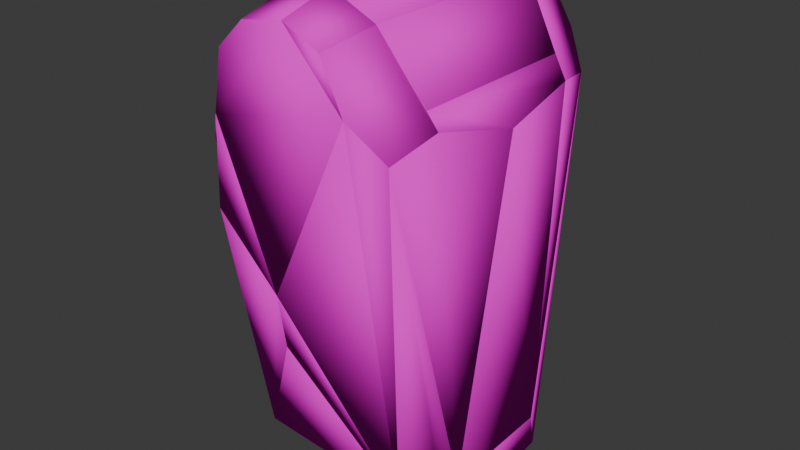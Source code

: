 # Source: physmdl.blend  (saved by Blender 4.1.24; exported with 4.5.12 LTS)
import bpy
from mathutils import Matrix  # noqa: F401  (used for matrix-valued properties, if any)

bpy.ops.wm.read_factory_settings(use_empty=True)
scene = bpy.context.scene
scene.name = 'Barney_vest'

# ---- collections
col_collection = bpy.data.collections.new('Collection'); scene.collection.children.link(col_collection)
col_barney_vest_physics = bpy.data.collections.new('Barney_vest_physics'); scene.collection.children.link(col_barney_vest_physics)

# ---- materials (node trees are filled in below, after node groups)
mat_phys = bpy.data.materials.new('phys')
mat_phys.use_transparent_shadow = False
mat_phys.diffuse_color = (1.0, 0.0, 0.7832, 1.0)

# ---- material node trees

# ---- world
world_world = bpy.data.worlds.new('World'); scene.world = world_world
world_world.use_nodes = True; world_world.node_tree.nodes.clear()
_N = world_world.node_tree.nodes; _L = world_world.node_tree.links
n0 = _N.new('ShaderNodeOutputWorld'); n0.name = 'World Output'; n0.location = (300, 300)
n1 = _N.new('ShaderNodeBackground'); n1.name = 'Background'; n1.location = (10, 300)
n1.inputs[0].default_value = (0.05088, 0.05088, 0.05088, 1.0)
_L.new(n1.outputs[0], n0.inputs[0])
n0.is_active_output = True
world_world.color = (0.05088, 0.05088, 0.05088)
world_world.use_sun_shadow = False
world_world.sun_shadow_jitter_overblur = 0.0

# ---- meshes
me_barney_vest_001 = bpy.data.meshes.new('Barney_vest.001')
me_barney_vest_001.from_pydata([(-8.467, -3.235, 3.856), (-8.011, -4.752, 4.86), (-7.46, -4.512, 4.972), (-6.223, -6.294, 2.682), (-7.916, -2.996, 3.967), (-6.774, -6.533, 2.571), (7.916, -5.361, 0.9295), (8.871, -4.587, 3.726), (8.262, -4.594, 3.778), (8.619, 4.693, 3.57), (8.01, 4.686, 3.621), (8.525, -5.354, 0.8781), (7.832, -0.01234, 0.1327), (8.441, -0.005438, 0.08131), (8.508, 5.338, 0.8784), (7.899, 5.331, 0.9298), (1.118, 10.83, 35.8), (-6.016, 10.19, 21.97), (5.564, 10.94, 31.05), (-0.7788, 10.53, 17.62), (-0.8081, 11.14, 17.61), (5.535, 11.55, 31.04), (1.088, 11.44, 35.79), (-2.158, 11.3, 35.26), (-2.129, 10.69, 35.27), (-6.045, 10.8, 21.97), (-4.291, 10.57, 33.23), (-5.06, 10.48, 28.86), (-5.089, 11.09, 28.85), (-4.32, 11.18, 33.22), (-0.8081, 11.14, 17.61), (-6.045, 10.8, 21.97), (-0.6617, 10.55, 17.73), (-5.899, 10.22, 22.09), (-6.63, 5.944, 2.697), (-0.8669, 9.693, 13.4), (-1.013, 10.27, 13.28), (-6.776, 6.525, 2.577), (6.593, -7.585, 3.518), (5.436, -10.86, 31.12), (5.561, -11.45, 31.05), (6.718, -8.179, 3.453), (-0.6361, -11.29, 17.74), (-0.7612, -10.7, 17.81), (-0.6361, -11.29, 17.74), (-1.014, -10.29, 13.28), (-0.475, -10.72, 17.86), (-0.8533, -9.711, 13.39), (-6.118, -9.963, 21.94), (-6.279, -10.54, 21.83), (-6.774, -6.533, 2.571), (-6.613, -5.955, 2.687), (-8.544, -0.004628, 18.83), (-9.154, -0.00293, 18.8), (-7.856, -3.237, 3.884), (-8.467, -3.235, 3.856), (-8.448, 3.231, 3.851), (-7.838, 3.229, 3.88), (-4.46, -7.569, 33.46), (-7.406, 0.06784, 28.53), (-5.022, -7.637, 33.69), (-7.968, -0.0007281, 28.76), (-9.178, 0.0005247, 25.81), (-7.816, -6.422, 27.22), (-7.254, -6.354, 26.99), (-8.616, 0.06909, 25.58), (-5.018, 7.627, 33.69), (-1.75, 7.412, 35.93), (-2.159, 7.544, 36.36), (-1.749, 11.17, 34.83), (-2.158, 11.3, 35.26), (-4.32, 11.18, 33.22), (-3.911, 11.05, 32.78), (-4.609, 7.494, 33.25), (-2.055, -7.556, 35.76), (1.232, -7.648, 36.95), (-2.159, -7.556, 36.36), (1.231, 7.626, 36.95), (-2.159, 7.544, 36.36), (-2.055, 7.544, 35.76), (1.336, -7.648, 36.35), (1.335, 7.626, 36.35), (1.088, 11.44, 35.79), (3.719, 11.22, 34.42), (0.8143, 11.26, 35.27), (3.444, 11.05, 33.9), (0.9571, 7.452, 36.43), (1.231, 7.626, 36.95), (4.504, 7.438, 35.33), (4.229, 7.263, 34.81), (6.985, 9.878, 28.26), (8.481, 6.417, 29.14), (7.976, 6.237, 28.84), (7.486, 6.604, 30.72), (6.981, 6.425, 30.43), (3.998, 7.258, 35.03), (6.063, 10.63, 29.4), (6.569, 10.81, 29.69), (7.49, 10.06, 28.55), (5.535, 11.55, 31.04), (3.719, 11.22, 34.42), (4.504, 7.438, 35.33), (3.213, 11.04, 34.13), (5.029, 11.37, 30.74), (5.561, -11.45, 31.05), (-0.6361, -11.29, 17.74), (5.57, -10.84, 31.05), (-0.6265, -10.68, 17.74), (1.102, -10.78, 35.81), (1.092, -11.39, 35.81), (-5.098, -11.28, 28.84), (-5.088, -10.66, 28.85), (-4.288, -10.69, 33.21), (-2.147, -10.73, 35.25), (-2.157, -11.34, 35.25), (-4.298, -11.3, 33.21), (-3.742, -11.15, 33.0), (-5.022, -7.637, 33.69), (-4.298, -11.3, 33.21), (-7.816, -6.422, 27.22), (-7.184, -9.672, 26.34), (-6.628, -9.522, 26.14), (-4.466, -7.488, 33.48), (-7.26, -6.273, 27.01), (3.428, -11.06, 33.91), (1.092, -11.39, 35.81), (0.8181, -11.22, 35.29), (1.232, -7.648, 36.95), (0.9574, -7.473, 36.43), (4.228, -7.283, 34.81), (4.502, -7.458, 35.33), (3.703, -11.23, 34.43), (3.703, -11.23, 34.43), (3.197, -11.05, 34.13), (5.561, -11.45, 31.05), (5.055, -11.27, 30.76), (7.082, -9.872, 28.14), (7.588, -10.05, 28.44), (4.502, -7.458, 35.33), (8.213, -6.477, 29.55), (3.997, -7.278, 35.03), (7.708, -6.298, 29.25), (1.232, -7.648, 36.95), (-2.056, -7.385, 35.79), (-2.159, -7.556, 36.36), (-2.054, -11.17, 34.67), (-2.157, -11.34, 35.25), (1.092, -11.39, 35.81), (1.334, -7.477, 36.37), (1.195, -11.22, 35.23), (-8.467, -3.235, 3.856), (-6.774, -6.533, 2.571), (-7.919, -2.967, 3.89), (-6.226, -6.265, 2.605), (-7.338, -3.731, 0.5255), (-7.886, -3.999, 0.4919), (-6.586, -9.545, 26.34), (-7.218, -6.296, 27.22), (-7.184, -9.672, 26.34), (-7.816, -6.422, 27.22), (-9.178, 0.0005247, 25.81), (-8.467, -3.235, 3.856), (-7.16, -9.404, 21.82), (-6.562, -9.278, 21.82), (-8.58, 0.1268, 25.81), (-8.556, 0.1234, 18.81), (-9.154, -0.00293, 18.8), (-7.869, -3.109, 3.857), (5.26, -10.92, 31.1), (6.718, -8.179, 3.453), (5.561, -11.45, 31.05), (7.588, -10.05, 28.44), (7.287, -9.522, 28.49), (6.418, -7.65, 3.503), (6.569, 10.81, 29.69), (6.262, 10.28, 29.74), (6.411, 7.634, 3.502), (5.228, 11.02, 31.09), (5.535, 11.55, 31.04), (6.718, 8.16, 3.451), (8.508, 5.338, 0.8784), (6.993, 9.704, 28.59), (8.011, 4.985, 0.9204), (6.221, 7.806, 3.493), (6.718, 8.16, 3.451), (7.49, 10.06, 28.55), (-7.875, 3.988, 0.4939), (-6.24, 6.24, 2.642), (-7.339, 3.703, 0.5583), (-7.453, 4.473, 4.925), (-7.989, 4.759, 4.86), (-6.776, 6.525, 2.577), (-8.467, -3.235, 3.856), (-7.284, -4.001, 0.5917), (-7.864, -3.237, 3.956), (-7.846, 3.229, 3.951), (-7.886, -3.999, 0.4919), (-8.448, 3.231, 3.851), (-7.829, -0.006148, -0.04268), (-7.226, -0.007332, 0.0571), (-7.272, 3.987, 0.5937), (-7.875, 3.988, 0.4939), (-6.58, -9.214, 21.85), (-7.886, -3.046, 3.879), (-8.467, -3.235, 3.856), (-7.16, -9.404, 21.82), (-8.011, -4.752, 4.86), (-7.43, -4.562, 4.883), (8.871, -4.587, 3.726), (9.101, -0.2638, 28.11), (8.261, -4.621, 3.732), (8.491, -0.2974, 28.11), (7.871, 6.384, 29.14), (8.009, 4.66, 3.575), (8.619, 4.693, 3.57), (8.481, 6.417, 29.14), (8.619, 4.693, 3.57), (7.891, 6.258, 29.14), (8.029, 4.534, 3.577), (6.9, 9.898, 28.56), (7.49, 10.06, 28.55), (8.481, 6.417, 29.14), (6.976, -6.632, 30.41), (8.213, -6.477, 29.55), (7.496, -6.632, 30.73), (9.101, -0.2638, 28.11), (8.481, 6.417, 29.14), (7.486, 6.604, 30.72), (6.966, 6.605, 30.4), (7.693, -6.477, 29.22), (8.581, -0.2636, 27.79), (7.961, 6.418, 28.82), (8.213, -6.477, 29.55), (6.984, -9.959, 28.43), (7.588, -10.05, 28.44), (8.267, -4.494, 3.718), (8.871, -4.587, 3.726), (7.609, -6.384, 29.54), (9.101, -0.2638, 28.11), (8.497, -0.1708, 28.1), (7.787, -6.092, 29.34), (7.07, -6.248, 30.52), (7.496, -6.632, 30.73), (8.213, -6.477, 29.55), (4.502, -7.458, 35.33), (4.076, -7.073, 35.12), (3.99, -7.458, 34.99), (7.496, -6.632, 30.73), (4.502, -7.458, 35.33), (4.504, 7.438, 35.33), (3.991, 7.438, 34.99), (6.974, 6.604, 30.39), (6.984, -6.633, 30.39), (7.486, 6.604, 30.72), (7.093, -9.695, 28.48), (6.224, -7.823, 3.497), (7.588, -10.05, 28.44), (6.718, -8.179, 3.453), (8.525, -5.354, 0.8781), (8.03, -4.998, 0.922), (7.012, -9.848, 28.45), (7.949, -5.15, 0.8932), (7.588, -10.05, 28.44), (8.525, -5.354, 0.8781), (8.871, -4.587, 3.726), (8.295, -4.384, 3.742), (8.441, -0.005438, 0.08131), (-7.829, -0.006148, -0.04268), (8.435, 0.08076, 0.6863), (-7.835, 0.08005, 0.5623), (8.519, -5.268, 1.483), (8.525, -5.354, 0.8781), (-7.886, -3.999, 0.4919), (-7.892, -3.913, 1.097), (-7.886, -3.999, 0.4919), (-6.754, -6.134, 3.033), (-7.866, -3.6, 0.9543), (6.739, -7.78, 3.916), (8.545, -4.955, 1.341), (8.525, -5.354, 0.8781), (-6.774, -6.533, 2.571), (6.718, -8.179, 3.453), (-6.629, -9.106, 21.88), (-8.011, -4.752, 4.86), (-7.16, -9.404, 21.82), (-6.774, -6.533, 2.571), (-6.243, -6.236, 2.626), (-7.48, -4.454, 4.915), (6.718, -8.179, 3.453), (-1.014, -10.29, 13.28), (-1.007, -9.693, 13.41), (6.726, -7.583, 3.587), (-0.6289, -10.7, 17.88), (-0.6361, -11.29, 17.74), (-1.014, -10.29, 13.28), (-0.9545, -9.706, 13.45), (-6.774, -6.533, 2.571), (-6.714, -5.95, 2.743), (6.718, -8.179, 3.453), (6.778, -7.596, 3.625), (-6.279, -10.54, 21.83), (-5.797, -10.17, 21.79), (-4.616, -10.9, 28.8), (-6.678, -9.031, 21.78), (-7.16, -9.404, 21.82), (-5.098, -11.28, 28.84), (-6.836, -9.17, 26.37), (-5.098, -11.28, 28.84), (-4.75, -10.77, 28.88), (-7.16, -9.404, 21.82), (-6.812, -8.903, 21.85), (-7.184, -9.672, 26.34), (-5.799, -10.17, 21.89), (-7.16, -9.404, 21.82), (-6.279, -10.54, 21.83), (-6.774, -6.533, 2.571), (-6.68, -9.032, 21.89), (-6.294, -6.161, 2.636), (-0.6361, -11.29, 17.74), (-6.167, -9.942, 21.87), (-0.5242, -10.7, 17.79), (-4.986, -10.68, 28.89), (-5.098, -11.28, 28.84), (-6.279, -10.54, 21.83), (6.739, 7.761, 3.913), (8.528, 4.939, 1.341), (8.508, 5.338, 0.8784), (6.718, 8.16, 3.451), (-6.776, 6.525, 2.577), (-6.756, 6.126, 3.04), (-7.855, 3.589, 0.9563), (-7.875, 3.988, 0.4939), (8.502, 5.252, 1.483), (8.441, -0.005438, 0.08131), (8.508, 5.338, 0.8784), (-7.875, 3.988, 0.4939), (-7.881, 3.902, 1.099), (-7.835, -0.09253, 0.5623), (8.435, -0.09182, 0.6862), (-7.829, -0.006148, -0.04268), (-7.416, 4.552, 4.911), (-7.989, 4.759, 4.86), (-7.875, 3.025, 3.903), (-8.448, 3.231, 3.851), (-7.875, 3.988, 0.4939), (-7.302, 3.782, 0.5453), (-5.516, 10.5, 22.01), (-7.989, 4.759, 4.86), (-7.461, 4.456, 4.907), (-6.776, 6.525, 2.577), (-6.248, 6.223, 2.624), (-6.045, 10.8, 21.97), (-7.989, 4.759, 4.86), (-6.045, 10.8, 21.97), (-5.572, 10.42, 22.05), (-7.517, 4.38, 4.94), (-6.651, 9.046, 21.9), (-7.123, 9.425, 21.82), (-7.989, 4.759, 4.86), (-7.409, 4.569, 4.883), (-7.868, 3.041, 3.874), (-6.543, 9.236, 21.84), (-7.123, 9.425, 21.82), (-8.448, 3.231, 3.851), (-9.154, -0.00293, 18.8), (-7.851, 3.102, 3.853), (-8.556, -0.1312, 18.81), (-6.526, 9.297, 21.82), (-8.58, -0.1277, 25.81), (-9.178, 0.0005247, 25.81), (-8.448, 3.231, 3.851), (-7.123, 9.425, 21.82), (-7.15, 9.69, 26.35), (-6.553, 9.561, 26.35), (-7.192, 6.313, 27.22), (-7.79, 6.441, 27.22), (-7.968, -0.0007281, 28.76), (-9.178, 0.0005247, 25.81), (-7.406, -0.07109, 28.53), (-8.616, -0.06984, 25.58), (-7.227, 6.371, 26.99), (-4.456, 7.556, 33.46), (-5.018, 7.627, 33.69), (-7.79, 6.441, 27.22), (-7.79, 6.441, 27.22), (-7.15, 9.69, 26.35), (-7.233, 6.291, 27.01), (-6.594, 9.54, 26.14), (-4.462, 7.477, 33.48), (-5.018, 7.627, 33.69), (-4.32, 11.18, 33.22), (-3.764, 11.03, 33.02), (-6.835, 9.167, 26.38), (-6.808, 8.903, 21.85), (-4.774, 10.57, 28.88), (-7.123, 9.425, 21.82), (-5.089, 11.09, 28.85), (-7.15, 9.69, 26.35), (-5.089, 11.09, 28.85), (-4.32, 11.18, 33.22), (-3.932, 10.71, 33.16), (-6.762, 9.222, 26.29), (-4.701, 10.62, 28.79), (-7.15, 9.69, 26.35), (-6.045, 10.8, 21.97), (-5.089, 11.09, 28.85), (-4.607, 10.72, 28.8), (-7.123, 9.425, 21.82), (-6.641, 9.053, 21.77), (-5.563, 10.43, 21.91), (8.508, 5.338, 0.8784), (8.619, 4.693, 3.57), (8.019, 4.579, 3.567), (7.49, 10.06, 28.55), (6.89, 9.943, 28.55), (7.908, 5.224, 0.8758), (6.707, 7.561, 3.57), (-1.013, 10.27, 13.28), (6.718, 8.16, 3.451), (-0.8081, 11.14, 17.61), (-0.8196, 10.54, 17.73), (-1.025, 9.675, 13.4), (6.611, 7.562, 3.519), (-0.8081, 11.14, 17.61), (6.718, 8.16, 3.451), (5.535, 11.55, 31.04), (5.428, 10.95, 31.11), (-0.9151, 10.54, 17.68), (-1.013, 10.27, 13.28), (6.718, 8.16, 3.451), (-6.776, 6.525, 2.577), (-6.717, 5.942, 2.75), (-0.9539, 9.69, 13.45), (6.778, 7.577, 3.623), (-4.604, -7.637, 33.24), (-2.159, -7.556, 36.36), (-5.022, -7.637, 33.69), (-2.159, 7.544, 36.36), (-5.018, 7.627, 33.69), (-4.601, 7.627, 33.24), (-1.742, -7.556, 35.92), (-1.742, 7.544, 35.92), (-7.968, -0.0007281, 28.76), (-5.022, -7.637, 33.69), (-5.018, 7.627, 33.69), (-4.497, -7.637, 33.37), (-4.494, 7.626, 33.37), (-7.443, -0.000804, 28.45), (-2.057, 7.373, 35.79), (1.231, 7.626, 36.95), (-2.159, 7.544, 36.36), (-2.158, 11.3, 35.26), (-2.056, 11.13, 34.68), (1.334, 7.455, 36.37), (1.191, 11.27, 35.21), (1.088, 11.44, 35.79), (1.231, 7.626, 36.95), (4.232, 7.438, 34.78), (0.9596, 7.626, 36.4), (4.231, -7.458, 34.78), (0.9602, -7.648, 36.4), (1.232, -7.648, 36.95), (4.504, 7.438, 35.33), (4.502, -7.458, 35.33), (5.427, 10.96, 30.92), (0.9805, 10.85, 35.67), (5.535, 11.55, 31.04), (1.088, 11.44, 35.79), (3.719, 11.22, 34.42), (3.611, 10.63, 34.31), (5.479, -10.85, 30.97), (3.621, -10.63, 34.34), (5.561, -11.45, 31.05), (3.703, -11.23, 34.43), (1.092, -11.39, 35.81), (1.011, -10.79, 35.72), (6.718, 8.16, 3.451), (7.49, 10.06, 28.55), (7.142, 9.558, 28.6), (6.37, 7.66, 3.499), (6.221, 10.31, 29.74), (6.569, 10.81, 29.69), (-4.298, -11.3, 33.21), (-4.674, -10.84, 28.77), (-3.874, -10.86, 33.13), (-6.76, -9.238, 26.26), (-7.184, -9.672, 26.34), (-5.098, -11.28, 28.84), (-5.022, -7.637, 33.69), (-2.157, -11.34, 35.25), (-2.159, -7.556, 36.36), (-1.748, -11.21, 34.82), (-1.75, -7.423, 35.93), (-4.613, -7.505, 33.25), (-3.889, -11.17, 32.77), (-4.298, -11.3, 33.21)], [], [(0, 1, 2), (1, 3, 2), (3, 4, 2), (4, 0, 2), (4, 5, 0), (5, 1, 0), (5, 3, 1), (5, 4, 3), (6, 7, 8), (7, 9, 8), (9, 10, 8), (10, 6, 8), (11, 7, 6), (10, 12, 6), (12, 13, 6), (13, 11, 6), (11, 13, 7), (13, 14, 7), (14, 9, 7), (14, 10, 9), (14, 15, 10), (15, 12, 10), (15, 14, 12), (14, 13, 12), (16, 17, 18), (17, 19, 18), (19, 20, 18), (20, 21, 18), (21, 16, 18), (21, 22, 16), (22, 23, 16), (23, 24, 16), (24, 17, 16), (25, 20, 17), (20, 19, 17), (24, 26, 17), (26, 27, 17), (27, 25, 17), (25, 28, 20), (28, 29, 20), (29, 23, 20), (23, 22, 20), (22, 21, 20), (29, 26, 23), (26, 24, 23), (27, 28, 25), (29, 28, 26), (28, 27, 26), (30, 31, 32), (31, 33, 32), (33, 34, 32), (34, 35, 32), (35, 30, 32), (35, 36, 30), (36, 31, 30), (36, 37, 31), (37, 34, 31), (34, 33, 31), (37, 36, 34), (36, 35, 34), (38, 39, 40), (38, 40, 41), (40, 42, 41), (42, 43, 38), (42, 38, 41), (43, 39, 38), (39, 43, 42), (39, 42, 40), (44, 45, 46), (45, 47, 46), (47, 48, 46), (48, 49, 46), (49, 44, 46), (49, 50, 44), (50, 45, 44), (50, 47, 45), (50, 51, 47), (51, 48, 47), (51, 50, 48), (50, 49, 48), (52, 53, 54), (53, 55, 54), (55, 56, 54), (56, 57, 54), (57, 52, 54), (57, 56, 52), (56, 53, 52), (56, 55, 53), (58, 59, 60), (59, 61, 60), (61, 62, 60), (62, 63, 60), (63, 58, 60), (63, 64, 58), (64, 59, 58), (64, 65, 59), (65, 62, 59), (62, 61, 59), (65, 63, 62), (65, 64, 63), (66, 67, 68), (67, 69, 68), (69, 70, 68), (70, 66, 68), (70, 71, 66), (71, 72, 66), (72, 73, 66), (73, 67, 66), (73, 72, 67), (72, 69, 67), (72, 71, 69), (71, 70, 69), (74, 75, 76), (75, 77, 76), (77, 78, 76), (78, 79, 76), (79, 74, 76), (79, 80, 74), (80, 75, 74), (80, 77, 75), (81, 78, 77), (80, 81, 77), (81, 79, 78), (81, 80, 79), (82, 83, 84), (83, 85, 84), (85, 86, 84), (86, 87, 84), (87, 82, 84), (87, 88, 82), (88, 83, 82), (88, 85, 83), (88, 89, 85), (89, 86, 85), (89, 88, 86), (88, 87, 86), (90, 91, 92), (91, 93, 92), (93, 94, 92), (94, 90, 92), (94, 95, 90), (95, 96, 90), (96, 97, 90), (97, 98, 90), (98, 91, 90), (98, 97, 91), (97, 99, 91), (99, 100, 91), (100, 101, 91), (101, 93, 91), (101, 94, 93), (101, 95, 94), (101, 102, 95), (102, 103, 95), (103, 96, 95), (103, 97, 96), (103, 99, 97), (103, 102, 99), (102, 100, 99), (102, 101, 100), (104, 105, 106), (105, 107, 106), (107, 108, 106), (108, 109, 106), (109, 104, 106), (109, 110, 104), (110, 105, 104), (110, 107, 105), (110, 111, 107), (111, 112, 107), (112, 113, 107), (113, 108, 107), (113, 109, 108), (113, 114, 109), (114, 110, 109), (115, 112, 110), (112, 111, 110), (114, 115, 110), (115, 114, 113), (115, 113, 112), (116, 117, 118), (117, 119, 118), (119, 120, 118), (120, 121, 118), (121, 116, 118), (121, 122, 116), (122, 117, 116), (122, 123, 117), (123, 119, 117), (123, 121, 119), (121, 120, 119), (123, 122, 121), (124, 125, 126), (125, 127, 126), (127, 128, 126), (128, 124, 126), (128, 129, 124), (129, 130, 131), (129, 131, 124), (131, 125, 124), (131, 130, 125), (130, 127, 125), (130, 129, 127), (129, 128, 127), (132, 133, 134), (133, 135, 134), (135, 136, 137), (135, 137, 134), (137, 132, 134), (138, 133, 132), (137, 139, 132), (139, 138, 132), (138, 140, 133), (140, 135, 133), (141, 136, 135), (140, 141, 135), (136, 139, 137), (139, 141, 138), (141, 140, 138), (136, 141, 139), (142, 143, 144), (143, 145, 144), (145, 146, 144), (146, 142, 144), (146, 147, 142), (147, 148, 142), (148, 143, 142), (148, 149, 143), (149, 145, 143), (149, 147, 145), (147, 146, 145), (149, 148, 147), (150, 151, 152), (151, 153, 152), (153, 154, 152), (154, 155, 152), (155, 150, 152), (155, 151, 150), (155, 153, 151), (155, 154, 153), (156, 157, 158), (157, 159, 158), (159, 160, 158), (160, 161, 158), (161, 162, 158), (162, 163, 158), (163, 156, 158), (163, 157, 156), (163, 164, 157), (164, 160, 157), (160, 159, 157), (164, 165, 160), (165, 166, 160), (166, 161, 160), (166, 165, 167), (166, 167, 161), (167, 163, 161), (163, 162, 161), (167, 165, 163), (165, 164, 163), (168, 169, 170), (169, 171, 170), (171, 168, 170), (171, 172, 168), (172, 173, 168), (173, 169, 168), (173, 171, 169), (173, 172, 171), (174, 175, 176), (175, 177, 176), (177, 178, 179), (177, 179, 176), (179, 174, 176), (179, 178, 174), (178, 177, 174), (177, 175, 174), (180, 181, 182), (181, 183, 182), (183, 180, 182), (183, 184, 180), (184, 185, 180), (185, 181, 180), (185, 183, 181), (185, 184, 183), (186, 187, 188), (187, 189, 188), (189, 186, 188), (189, 190, 186), (190, 191, 186), (191, 187, 186), (191, 190, 187), (190, 189, 187), (192, 193, 194), (193, 195, 194), (195, 192, 194), (196, 193, 192), (195, 197, 192), (197, 198, 192), (198, 196, 192), (196, 198, 193), (198, 199, 193), (199, 200, 193), (200, 195, 193), (200, 201, 197), (200, 197, 195), (201, 198, 197), (201, 199, 198), (201, 200, 199), (202, 203, 204), (202, 204, 205), (204, 206, 205), (206, 207, 205), (207, 202, 205), (207, 203, 202), (203, 207, 204), (207, 206, 204), (208, 209, 210), (209, 211, 210), (211, 212, 210), (212, 213, 210), (213, 214, 210), (214, 208, 210), (214, 209, 208), (214, 215, 209), (215, 212, 209), (212, 211, 209), (215, 213, 212), (215, 214, 213), (216, 217, 218), (217, 219, 218), (219, 216, 218), (219, 220, 216), (220, 221, 216), (221, 217, 216), (221, 220, 217), (220, 219, 217), (222, 223, 224), (223, 225, 224), (225, 226, 224), (226, 227, 224), (227, 228, 224), (228, 222, 224), (229, 223, 222), (228, 229, 222), (229, 230, 223), (230, 225, 223), (230, 226, 225), (230, 231, 226), (231, 228, 226), (228, 227, 226), (231, 230, 228), (230, 229, 228), (232, 233, 234), (233, 235, 234), (235, 236, 234), (236, 232, 234), (237, 233, 232), (236, 238, 232), (238, 239, 232), (239, 237, 232), (237, 239, 233), (239, 235, 233), (239, 236, 235), (239, 238, 236), (240, 241, 242), (240, 242, 243), (242, 244, 243), (244, 245, 240), (244, 240, 243), (245, 241, 240), (241, 245, 244), (241, 244, 242), (246, 247, 248), (247, 249, 248), (249, 246, 248), (249, 250, 246), (250, 251, 246), (251, 252, 246), (252, 247, 246), (252, 251, 247), (251, 253, 247), (253, 249, 247), (253, 251, 249), (251, 250, 249), (254, 255, 256), (255, 257, 256), (257, 258, 256), (258, 254, 256), (258, 259, 254), (259, 255, 254), (259, 258, 255), (258, 257, 255), (260, 261, 262), (261, 263, 262), (263, 264, 262), (264, 265, 260), (264, 260, 262), (265, 261, 260), (265, 263, 261), (265, 264, 263), (266, 267, 268), (267, 269, 268), (269, 270, 268), (270, 271, 268), (271, 266, 268), (271, 272, 266), (272, 267, 266), (272, 273, 267), (273, 269, 267), (273, 270, 269), (273, 271, 270), (273, 272, 271), (274, 275, 276), (275, 277, 276), (277, 278, 276), (278, 279, 274), (278, 274, 276), (279, 280, 274), (280, 275, 274), (280, 277, 275), (281, 278, 277), (280, 281, 277), (281, 279, 278), (281, 280, 279), (282, 283, 284), (283, 285, 284), (285, 286, 284), (286, 282, 284), (286, 287, 282), (287, 283, 282), (287, 286, 285), (287, 285, 283), (288, 289, 290), (288, 290, 291), (290, 292, 291), (292, 293, 291), (293, 288, 291), (293, 289, 288), (289, 292, 290), (289, 293, 292), (294, 295, 296), (295, 297, 296), (297, 298, 296), (298, 294, 296), (298, 299, 294), (299, 295, 294), (299, 297, 295), (299, 298, 297), (300, 301, 302), (301, 303, 302), (303, 304, 305), (303, 305, 302), (305, 300, 302), (305, 304, 300), (304, 301, 300), (304, 303, 301), (306, 307, 308), (307, 309, 310), (307, 310, 308), (310, 306, 308), (310, 311, 306), (311, 307, 306), (311, 309, 307), (309, 311, 310), (312, 313, 314), (313, 315, 314), (315, 312, 314), (316, 313, 312), (315, 317, 312), (317, 316, 312), (317, 315, 313), (316, 317, 313), (318, 319, 320), (319, 321, 320), (321, 318, 320), (321, 322, 318), (322, 323, 318), (323, 319, 318), (323, 321, 319), (323, 322, 321), (324, 325, 326), (324, 326, 327), (326, 328, 327), (328, 329, 327), (329, 324, 327), (329, 330, 324), (330, 325, 324), (325, 330, 331), (325, 331, 326), (331, 328, 326), (331, 329, 328), (331, 330, 329), (332, 333, 334), (333, 335, 334), (335, 336, 334), (336, 332, 334), (336, 337, 332), (337, 338, 332), (338, 333, 332), (338, 337, 333), (337, 339, 333), (339, 335, 333), (339, 337, 335), (337, 336, 335), (340, 341, 342), (341, 343, 342), (343, 344, 342), (344, 345, 342), (345, 340, 342), (345, 341, 340), (345, 344, 341), (344, 343, 341), (346, 347, 348), (347, 349, 348), (349, 350, 348), (350, 346, 348), (351, 347, 346), (350, 351, 346), (351, 349, 347), (351, 350, 349), (352, 353, 354), (352, 354, 355), (354, 356, 355), (356, 352, 355), (356, 357, 352), (357, 353, 352), (353, 356, 354), (353, 357, 356), (358, 359, 360), (359, 361, 360), (361, 362, 363), (361, 363, 360), (363, 358, 360), (363, 362, 358), (362, 361, 358), (361, 359, 358), (364, 365, 366), (365, 367, 366), (367, 368, 366), (368, 369, 366), (369, 364, 366), (370, 365, 364), (369, 370, 364), (370, 367, 365), (371, 372, 367), (372, 373, 367), (373, 374, 367), (374, 368, 367), (370, 371, 367), (374, 369, 368), (374, 375, 369), (375, 372, 369), (372, 370, 369), (372, 371, 370), (375, 374, 372), (374, 373, 372), (376, 377, 378), (377, 379, 378), (379, 380, 378), (380, 381, 378), (381, 382, 378), (382, 376, 378), (382, 377, 376), (383, 379, 377), (382, 383, 377), (383, 380, 379), (383, 382, 380), (382, 381, 380), (384, 385, 386), (385, 387, 386), (387, 388, 386), (388, 389, 384), (388, 384, 386), (389, 390, 384), (390, 385, 384), (390, 387, 385), (390, 391, 387), (391, 388, 387), (391, 390, 389), (391, 389, 388), (392, 393, 394), (393, 395, 396), (393, 396, 394), (396, 392, 394), (396, 397, 392), (397, 395, 392), (395, 393, 392), (395, 397, 396), (398, 399, 400), (399, 401, 400), (401, 402, 400), (402, 398, 400), (402, 401, 403), (402, 403, 398), (403, 399, 398), (403, 401, 399), (404, 405, 406), (405, 407, 408), (405, 408, 406), (408, 409, 406), (409, 404, 406), (409, 408, 404), (408, 407, 404), (407, 405, 404), (410, 411, 412), (411, 413, 414), (411, 414, 412), (414, 415, 412), (415, 410, 412), (415, 413, 410), (413, 411, 410), (413, 415, 414), (416, 417, 418), (417, 419, 418), (419, 420, 418), (420, 416, 418), (420, 421, 416), (421, 417, 416), (421, 419, 417), (421, 420, 419), (422, 423, 424), (423, 425, 424), (425, 426, 424), (426, 422, 424), (426, 427, 422), (427, 423, 422), (427, 425, 423), (427, 426, 425), (428, 429, 430), (429, 431, 430), (431, 432, 428), (431, 428, 430), (432, 433, 428), (433, 429, 428), (433, 431, 429), (433, 432, 431), (434, 435, 436), (435, 437, 436), (437, 438, 436), (438, 439, 436), (439, 434, 436), (439, 440, 434), (440, 435, 434), (440, 441, 435), (441, 437, 435), (441, 438, 437), (441, 439, 438), (441, 440, 439), (442, 443, 444), (443, 445, 444), (445, 446, 444), (446, 447, 442), (446, 442, 444), (447, 443, 442), (447, 445, 443), (447, 446, 445), (448, 449, 450), (449, 451, 450), (451, 452, 450), (452, 448, 450), (453, 449, 448), (452, 454, 448), (454, 453, 448), (453, 455, 449), (455, 451, 449), (455, 452, 451), (455, 454, 452), (454, 455, 453), (456, 457, 458), (457, 459, 458), (459, 460, 458), (460, 461, 458), (461, 456, 458), (461, 462, 456), (462, 457, 456), (462, 463, 457), (463, 459, 457), (463, 460, 459), (463, 461, 460), (463, 462, 461), (464, 465, 466), (465, 467, 466), (467, 468, 466), (468, 469, 466), (469, 464, 466), (469, 465, 464), (469, 467, 465), (469, 468, 467), (470, 471, 472), (471, 473, 472), (473, 474, 472), (474, 475, 472), (475, 470, 472), (475, 471, 470), (475, 474, 471), (474, 473, 471), (476, 477, 478), (476, 478, 479), (478, 480, 479), (480, 481, 476), (480, 476, 479), (481, 477, 476), (477, 481, 480), (477, 480, 478), (482, 483, 484), (483, 485, 484), (485, 486, 482), (485, 482, 484), (486, 487, 482), (487, 483, 482), (487, 485, 483), (487, 486, 485), (488, 489, 490), (489, 491, 492), (489, 492, 490), (492, 493, 490), (493, 488, 490), (493, 494, 488), (494, 495, 488), (495, 489, 488), (495, 494, 489), (494, 491, 489), (491, 494, 492), (494, 493, 492)])
me_barney_vest_001.polygons.foreach_set('use_smooth', [True] * 724)
me_barney_vest_001.materials.append(mat_phys)
me_barney_vest_001.update()
arm_barney_vest_skeleton = bpy.data.armatures.new('Barney_vest_skeleton')  # bones are not reproduced

# ---- objects
ob_barney_vest_skeleton = bpy.data.objects.new('Barney_vest_skeleton', arm_barney_vest_skeleton)
ob_barney_vest_physics = bpy.data.objects.new('barney_vest_physics', me_barney_vest_001)

# ---- transforms, parenting, visibility, modifiers, constraints
ob_barney_vest_skeleton.location = (0.0, 0.0, 0.0)
ob_barney_vest_skeleton.show_in_front = True
ob_barney_vest_physics.parent = ob_barney_vest_skeleton
ob_barney_vest_physics.location = (0.0, 0.0, 0.0)
_vg = ob_barney_vest_physics.vertex_groups.new(name='normal body07')
_vg.add([0, 1, 2, 3, 4, 5, 6, 7, 8, 9, 10, 11, 12, 13, 14, 15, 16, 17, 18, 19, 20, 21, 22, 23, 24, 25, 26, 27, 28, 29, 30, 31, 32, 33, 34, 35, 36, 37, 38, 39, 40, 41, 42, 43, 44, 45, 46, 47, 48, 49, 50, 51, 52, 53, 54, 55, 56, 57, 58, 59, 60, 61, 62, 63, 64, 65, 66, 67, 68, 69, 70, 71, 72, 73, 74, 75, 76, 77, 78, 79, 80, 81, 82, 83, 84, 85, 86, 87, 88, 89, 90, 91, 92, 93, 94, 95, 96, 97, 98, 99, 100, 101, 102, 103, 104, 105, 106, 107, 108, 109, 110, 111, 112, 113, 114, 115, 116, 117, 118, 119, 120, 121, 122, 123, 124, 125, 126, 127, 128, 129, 130, 131, 132, 133, 134, 135, 136, 137, 138, 139, 140, 141, 142, 143, 144, 145, 146, 147, 148, 149, 150, 151, 152, 153, 154, 155, 156, 157, 158, 159, 160, 161, 162, 163, 164, 165, 166, 167, 168, 169, 170, 171, 172, 173, 174, 175, 176, 177, 178, 179, 180, 181, 182, 183, 184, 185, 186, 187, 188, 189, 190, 191, 192, 193, 194, 195, 196, 197, 198, 199, 200, 201, 202, 203, 204, 205, 206, 207, 208, 209, 210, 211, 212, 213, 214, 215, 216, 217, 218, 219, 220, 221, 222, 223, 224, 225, 226, 227, 228, 229, 230, 231, 232, 233, 234, 235, 236, 237, 238, 239, 240, 241, 242, 243, 244, 245, 246, 247, 248, 249, 250, 251, 252, 253, 254, 255, 256, 257, 258, 259, 260, 261, 262, 263, 264, 265, 266, 267, 268, 269, 270, 271, 272, 273, 274, 275, 276, 277, 278, 279, 280, 281, 282, 283, 284, 285, 286, 287, 288, 289, 290, 291, 292, 293, 294, 295, 296, 297, 298, 299, 300, 301, 302, 303, 304, 305, 306, 307, 308, 309, 310, 311, 312, 313, 314, 315, 316, 317, 318, 319, 320, 321, 322, 323, 324, 325, 326, 327, 328, 329, 330, 331, 332, 333, 334, 335, 336, 337, 338, 339, 340, 341, 342, 343, 344, 345, 346, 347, 348, 349, 350, 351, 352, 353, 354, 355, 356, 357, 358, 359, 360, 361, 362, 363, 364, 365, 366, 367, 368, 369, 370, 371, 372, 373, 374, 375, 376, 377, 378, 379, 380, 381, 382, 383, 384, 385, 386, 387, 388, 389, 390, 391, 392, 393, 394, 395, 396, 397, 398, 399, 400, 401, 402, 403, 404, 405, 406, 407, 408, 409, 410, 411, 412, 413, 414, 415, 416, 417, 418, 419, 420, 421, 422, 423, 424, 425, 426, 427, 428, 429, 430, 431, 432, 433, 434, 435, 436, 437, 438, 439, 440, 441, 442, 443, 444, 445, 446, 447, 448, 449, 450, 451, 452, 453, 454, 455, 456, 457, 458, 459, 460, 461, 462, 463, 464, 465, 466, 467, 468, 469, 470, 471, 472, 473, 474, 475, 476, 477, 478, 479, 480, 481, 482, 483, 484, 485, 486, 487, 488, 489, 490, 491, 492, 493, 494, 495], 1.0, 'REPLACE')
_m = ob_barney_vest_physics.modifiers.new('Armature', 'ARMATURE')
_m.object = ob_barney_vest_skeleton

# ---- collection membership
scene.collection.objects.link(ob_barney_vest_skeleton)
col_barney_vest_physics.objects.link(ob_barney_vest_physics)

# ---- scene / render settings (as saved in the file)
scene.frame_start = 1; scene.frame_end = 250; scene.frame_set(0)
scene.render.engine = 'BLENDER_EEVEE_NEXT'
scene.cycles.sampling_pattern = 'TABULATED_SOBOL'
scene.eevee.ray_tracing_options.trace_max_roughness = 0.0
bpy.context.view_layer.update()

# ---- added for rendering (the .blend has no active camera and no usable light): camera, sun
cam_auto = bpy.data.cameras.new('AutoCamera')
cam_auto.lens = 50.0
cam_auto.sensor_width = 36.0
cam_auto.clip_end = 1000.0
ob_auto_camera = bpy.data.objects.new('AutoCamera', cam_auto)
scene.collection.objects.link(ob_auto_camera)
ob_auto_camera.location = (43.6661, -52.3982, 53.4167)
ob_auto_camera.rotation_euler = (1.09748, -7.21219e-08, 0.694738)
scene.camera = ob_auto_camera
light_auto_sun = bpy.data.lights.new('AutoSun', 'SUN')
light_auto_sun.energy = 3.0
light_auto_sun.angle = 0.0523599
ob_auto_sun = bpy.data.objects.new('AutoSun', light_auto_sun)
scene.collection.objects.link(ob_auto_sun)
ob_auto_sun.rotation_euler = (0.872665, 0.174533, 0.523599)
bpy.context.view_layer.update()
